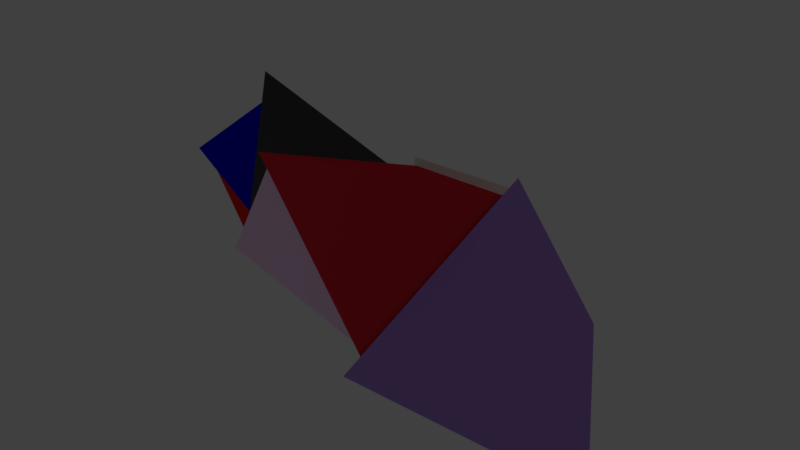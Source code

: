 # Source: Tetra_multi_connected_one_pod.blend  (saved by Blender 2.78.0; exported with 4.5.12 LTS)
import bpy
from mathutils import Matrix  # noqa: F401  (used for matrix-valued properties, if any)

bpy.ops.wm.read_factory_settings(use_empty=True)
scene = bpy.context.scene
scene.name = 'Scene'

# ---- collections
col_collection_1 = bpy.data.collections.new('Collection 1'); scene.collection.children.link(col_collection_1)

# ---- materials (node trees are filled in below, after node groups)
mat_material_010 = bpy.data.materials.new('Material.010')
mat_material_010.alpha_threshold = 0.0
mat_material_010.use_transparent_shadow = False
mat_material_010.diffuse_color = (0.1377, 0.1508, 0.8, 1.0)
mat_material_010.roughness = 0.5
mat_material_009 = bpy.data.materials.new('Material.009')
mat_material_009.alpha_threshold = 0.0
mat_material_009.use_transparent_shadow = False
mat_material_009.diffuse_color = (0.8937, 1.0, 0.00468, 1.0)
mat_material_009.roughness = 0.5
mat_material_008 = bpy.data.materials.new('Material.008')
mat_material_008.alpha_threshold = 0.0
mat_material_008.use_transparent_shadow = False
mat_material_008.diffuse_color = (1.0, 1.0, 1.0, 1.0)
mat_material_008.roughness = 0.5
mat_material_008.specular_intensity = 1.0
mat_material_007 = bpy.data.materials.new('Material.007')
mat_material_007.alpha_threshold = 0.0
mat_material_007.use_transparent_shadow = False
mat_material_007.diffuse_color = (0.8, 0.02184, 0.005634, 1.0)
mat_material_007.roughness = 0.5
mat_material = bpy.data.materials.new('Material')
mat_material.alpha_threshold = 0.0
mat_material.use_transparent_shadow = False
mat_material.diffuse_color = (0.002786, 0.0, 0.7743, 1.0)
mat_material.specular_color = (0.9335, 1.0, 0.9702)
mat_material.roughness = 0.5
mat_material.specular_intensity = 0.963
mat_material_006 = bpy.data.materials.new('Material.006')
mat_material_006.alpha_threshold = 0.0
mat_material_006.use_transparent_shadow = False
mat_material_006.diffuse_color = (0.04465, 0.8, 0.02779, 1.0)
mat_material_006.roughness = 0.5
mat_material_005 = bpy.data.materials.new('Material.005')
mat_material_005.alpha_threshold = 0.0
mat_material_005.use_transparent_shadow = False
mat_material_005.diffuse_color = (0.07203, 0.06713, 0.07324, 1.0)
mat_material_005.roughness = 0.5
mat_material_004 = bpy.data.materials.new('Material.004')
mat_material_004.alpha_threshold = 0.0
mat_material_004.use_transparent_shadow = False
mat_material_004.diffuse_color = (1.0, 0.682, 0.9943, 1.0)
mat_material_004.roughness = 0.5
mat_material_003 = bpy.data.materials.new('Material.003')
mat_material_003.alpha_threshold = 0.0
mat_material_003.use_transparent_shadow = False
mat_material_003.diffuse_color = (0.8, 0.02687, 0.04565, 1.0)
mat_material_003.roughness = 0.5
mat_material_002 = bpy.data.materials.new('Material.002')
mat_material_002.alpha_threshold = 0.0
mat_material_002.use_transparent_shadow = False
mat_material_002.diffuse_color = (1.0, 0.9348, 0.9068, 1.0)
mat_material_002.roughness = 0.5
mat_material_001 = bpy.data.materials.new('Material.001')
mat_material_001.alpha_threshold = 0.0
mat_material_001.use_transparent_shadow = False
mat_material_001.diffuse_color = (0.4673, 0.2566, 0.8, 1.0)
mat_material_001.roughness = 0.5

# ---- material node trees

# ---- world
world_world = bpy.data.worlds.new('World'); scene.world = world_world
world_world.color = (0.05088, 0.05088, 0.05088)
world_world.use_sun_shadow = False
world_world.sun_shadow_jitter_overblur = 0.0
world_world.cycles.sampling_method = 'MANUAL'

# ---- lights
light_point_003 = bpy.data.lights.new('Point.003', 'POINT')
light_point_003.transmission_factor = 0.0
light_point_003.energy = 200.0
light_point_003.shadow_buffer_clip_start = 0.5
light_point_003.shadow_soft_size = 1.0
light_point_003.shadow_maximum_resolution = 0.006
light_point_003.use_absolute_resolution = True
light_point_002 = bpy.data.lights.new('Point.002', 'POINT')
light_point_002.transmission_factor = 0.0
light_point_002.energy = 100.0
light_point_002.shadow_buffer_clip_start = 0.5
light_point_002.shadow_soft_size = 1.0
light_point_002.shadow_maximum_resolution = 0.006
light_point_002.use_absolute_resolution = True
light_point_001 = bpy.data.lights.new('Point.001', 'POINT')
light_point_001.transmission_factor = 0.0
light_point_001.energy = 50.0
light_point_001.shadow_buffer_clip_start = 0.5
light_point_001.shadow_soft_size = 1.0
light_point_001.shadow_maximum_resolution = 0.006
light_point_001.use_absolute_resolution = True
light_point = bpy.data.lights.new('Point', 'POINT')
light_point.transmission_factor = 0.0
light_point.energy = 500.0
light_point.shadow_buffer_clip_start = 0.5
light_point.shadow_soft_size = 1.0
light_point.shadow_maximum_resolution = 0.006
light_point.use_absolute_resolution = True

# ---- meshes
me_cone_012 = bpy.data.meshes.new('Cone.012')
me_cone_012.from_pydata([(-2.499, 7.213, -4.08), (2.499, -1.443, -4.08), (-2.499, 1.443, 4.08), (-7.496, -1.443, -4.08)], [], [(0, 2, 1), (1, 2, 3), (3, 2, 0), (0, 1, 3)])
me_cone_012.materials.append(mat_material_010)
me_cone_012.use_remesh_preserve_volume = False
me_cone_012.use_remesh_preserve_attributes = False
me_cone_012.use_mirror_vertex_groups = False
me_cone_012.update()
me_cone_011 = bpy.data.meshes.new('Cone.011')
me_cone_011.from_pydata([(-33.41, 28.86, 8.789), (-35.81, 13.15, 10.51), (-45.05, 23.55, 18.36), (-29.75, 21.68, 22.59)], [], [(0, 2, 1), (1, 2, 3), (3, 2, 0), (0, 1, 3)])
me_cone_011.materials.append(mat_material_009)
me_cone_011.use_remesh_preserve_volume = False
me_cone_011.use_remesh_preserve_attributes = False
me_cone_011.use_mirror_vertex_groups = False
me_cone_011.update()
me_cone_008 = bpy.data.meshes.new('Cone.008')
me_cone_008.from_pydata([(-35.43, 11.04, 8.206), (-48.15, 25.36, 19.02), (-41.66, 6.793, 28.87), (-27.1, 22.78, 24.84)], [], [(0, 2, 1), (1, 2, 3), (3, 2, 0), (0, 1, 3)])
me_cone_008.materials.append(mat_material_008)
me_cone_008.use_remesh_preserve_volume = False
me_cone_008.use_remesh_preserve_attributes = False
me_cone_008.use_mirror_vertex_groups = False
me_cone_008.update()
me_cone_007 = bpy.data.meshes.new('Cone.007')
me_cone_007.from_pydata([(-35.63, 10.4, 4.868), (-43.56, 4.992, 31.16), (-25.03, 25.33, 26.03), (-17.66, -1.467, 22.74)], [], [(0, 2, 1), (1, 2, 3), (3, 2, 0), (0, 1, 3)])
me_cone_007.materials.append(mat_material_007)
me_cone_007.use_remesh_preserve_volume = False
me_cone_007.use_remesh_preserve_attributes = False
me_cone_007.use_mirror_vertex_groups = False
me_cone_007.update()
me_cone_006 = bpy.data.meshes.new('Cone.006')
me_cone_006.from_pydata([(-20.34, 8.835, 52.97), (-46.71, 4.157, 32.0), (-24.19, 28.88, 25.76), (-15.23, -3.694, 21.76)], [], [(0, 2, 1), (1, 2, 3), (3, 2, 0), (0, 1, 3)])
me_cone_006.materials.append(mat_material)
me_cone_006.use_remesh_preserve_volume = False
me_cone_006.use_remesh_preserve_attributes = False
me_cone_006.use_mirror_vertex_groups = False
me_cone_006.update()
me_cone_001 = bpy.data.meshes.new('Cone.001')
me_cone_001.from_pydata([(-20.26, 8.651, 56.7), (-24.78, 32.23, 24.68), (-14.24, -6.089, 19.98), (11.76, 20.05, 35.55)], [], [(0, 2, 1), (1, 2, 3), (3, 2, 0), (0, 1, 3)])
me_cone_001.materials.append(mat_material_006)
me_cone_001.use_remesh_preserve_volume = False
me_cone_001.use_remesh_preserve_attributes = False
me_cone_001.use_mirror_vertex_groups = False
me_cone_001.update()
me_cone_005 = bpy.data.meshes.new('Cone.005')
me_cone_005.from_pydata([(-21.99, 8.758, 59.61), (-15.09, -8.172, 17.44), (14.77, 21.85, 35.32), (12.32, -20.88, 52.08)], [], [(0, 2, 1), (1, 2, 3), (3, 2, 0), (0, 1, 3)])
me_cone_005.materials.append(mat_material_005)
me_cone_005.use_remesh_preserve_volume = False
me_cone_005.use_remesh_preserve_attributes = False
me_cone_005.use_mirror_vertex_groups = False
me_cone_005.update()
me_cone_004 = bpy.data.meshes.new('Cone.004')
me_cone_004.from_pydata([(15.88, 24.17, 35.37), (-17.88, -9.772, 15.15), (13.11, -24.15, 54.31), (33.1, -15.87, 7.06)], [], [(0, 2, 1), (1, 2, 3), (3, 2, 0), (0, 1, 3)])
me_cone_004.materials.append(mat_material_004)
me_cone_004.use_remesh_preserve_volume = False
me_cone_004.use_remesh_preserve_attributes = False
me_cone_004.use_mirror_vertex_groups = False
me_cone_004.update()
me_cone_003 = bpy.data.meshes.new('Cone.003')
me_cone_003.from_pydata([(15.03, 27.81, 35.91), (63.4, -0.1402, 51.73), (11.78, -26.19, 56.99), (34.37, -16.9, 4.317), (15.03, 27.81, 35.91), (15.03, 27.81, 35.91), (15.03, 27.81, 35.91), (15.03, 27.81, 35.91), (15.03, 27.81, 35.91), (15.03, 27.81, 35.91), (15.03, 27.81, 35.91), (15.03, 27.81, 35.91), (15.03, 27.81, 35.91), (15.03, 27.81, 35.91), (15.03, 27.81, 35.91), (15.03, 27.81, 35.91), (15.03, 27.81, 35.91), (15.03, 27.81, 35.91), (15.03, 27.81, 35.91), (15.03, 27.81, 35.91), (15.03, 27.81, 35.91), (15.03, 27.81, 35.91)], [(0, 4), (4, 5), (5, 6), (6, 7), (7, 8), (8, 9), (9, 10), (10, 11), (11, 12), (12, 13), (13, 14), (14, 15), (15, 16), (16, 17), (17, 18), (18, 19), (19, 20), (20, 21)], [(0, 2, 1), (1, 2, 3), (3, 2, 0), (0, 1, 3)])
me_cone_003.materials.append(mat_material_003)
me_cone_003.use_remesh_preserve_volume = False
me_cone_003.use_remesh_preserve_attributes = False
me_cone_003.use_mirror_vertex_groups = False
me_cone_003.update()
me_cone_002 = bpy.data.meshes.new('Cone.002')
me_cone_002.from_pydata([(11.76, 31.17, 36.42), (33.12, -18.15, 1.545), (65.15, 0.3427, 53.85), (65.15, 37.33, 1.545)], [], [(0, 2, 1), (1, 2, 3), (3, 2, 0), (0, 1, 3)])
me_cone_002.materials.append(mat_material_002)
me_cone_002.use_remesh_preserve_volume = False
me_cone_002.use_remesh_preserve_attributes = False
me_cone_002.use_mirror_vertex_groups = False
me_cone_002.update()
me_cone = bpy.data.meshes.new('Cone')
me_cone.from_pydata([(65.75, 40.39, 0.0), (100.7, -20.19, 0.0), (65.75, 9.934e-09, 57.11), (30.77, -20.19, 0.0)], [], [(0, 2, 1), (1, 2, 3), (3, 2, 0), (0, 1, 3)])
me_cone.materials.append(mat_material_001)
me_cone.use_remesh_preserve_volume = False
me_cone.use_remesh_preserve_attributes = False
me_cone.use_mirror_vertex_groups = False
me_cone.update()

# ---- objects
ob_tetra_10 = bpy.data.objects.new('Tetra-10', me_cone_012)
ob_tetra_16 = bpy.data.objects.new('Tetra-16', me_cone_011)
ob_tetra_22 = bpy.data.objects.new('Tetra-22', me_cone_008)
ob_tetra_28 = bpy.data.objects.new('Tetra-28', me_cone_007)
ob_tetra_34 = bpy.data.objects.new('Tetra-34', me_cone_006)
ob_tetra_40 = bpy.data.objects.new('Tetra-40', me_cone_001)
ob_tetra_46 = bpy.data.objects.new('Tetra-46', me_cone_005)
ob_tetra_52 = bpy.data.objects.new('Tetra-52', me_cone_004)
ob_point_003 = bpy.data.objects.new('Point.003', light_point_003)
ob_point_002 = bpy.data.objects.new('Point.002', light_point_002)
ob_point_001 = bpy.data.objects.new('Point.001', light_point_001)
ob_point = bpy.data.objects.new('Point', light_point)
ob_tetra_58 = bpy.data.objects.new('Tetra-58', me_cone_003)
ob_tetra_64 = bpy.data.objects.new('Tetra-64', me_cone_002)
ob_tetra_70 = bpy.data.objects.new('Tetra-70', me_cone)

# ---- transforms, parenting, visibility, modifiers, constraints
ob_tetra_10.location = (-39.55, 19.87, 13.74)
ob_tetra_10.rotation_euler = (0.1911, -0.5236, -0.6964)
ob_tetra_10.lineart.crease_threshold = 0.0
ob_tetra_16.location = (0.0, 0.0, 0.0)
ob_tetra_16.scale = (1.0, 1.0, 1.0)
ob_tetra_16.lineart.crease_threshold = 0.0
ob_tetra_22.location = (3.815e-06, -2.861e-06, 0.0)
ob_tetra_22.lineart.crease_threshold = 0.0
ob_tetra_28.location = (0.0, 0.0, 0.0)
ob_tetra_28.scale = (1.0, 1.0, 1.0)
ob_tetra_28.lineart.crease_threshold = 0.0
ob_tetra_34.location = (0.0, 0.0, 0.0)
ob_tetra_34.scale = (1.0, 1.0, 1.0)
ob_tetra_34.lineart.crease_threshold = 0.0
ob_tetra_40.location = (0.0, 0.0, 0.0)
ob_tetra_40.lineart.crease_threshold = 0.0
ob_tetra_46.location = (0.0, 9.537e-07, 0.0)
ob_tetra_46.rotation_euler = (-1.341e-07, -1.714e-07, -2.98e-08)
ob_tetra_46.scale = (1.0, 1.0, 1.0)
ob_tetra_46.lineart.crease_threshold = 0.0
ob_tetra_52.location = (0.0, 0.0, 0.0)
ob_tetra_52.lineart.crease_threshold = 0.0
ob_point_003.location = (-0.3801, 81.24, -52.26)
ob_point_003.lineart.crease_threshold = 0.0
ob_point_002.location = (110.4, 81.24, 19.89)
ob_point_002.lineart.crease_threshold = 0.0
ob_point_001.location = (-88.13, 81.24, 19.89)
ob_point_001.lineart.crease_threshold = 0.0
ob_point.location = (-23.56, -72.88, 21.67)
ob_point.lineart.crease_threshold = 0.0
ob_tetra_58.location = (0.0, 0.0, 0.0)
ob_tetra_58.lineart.crease_threshold = 0.0
ob_tetra_64.location = (0.0, 0.0, 0.0)
ob_tetra_64.lineart.crease_threshold = 0.0
ob_tetra_70.location = (0.0, 0.0, 0.0)
ob_tetra_70.lineart.crease_threshold = 0.0

# ---- collection membership
col_collection_1.objects.link(ob_tetra_10)
col_collection_1.objects.link(ob_tetra_16)
col_collection_1.objects.link(ob_tetra_22)
col_collection_1.objects.link(ob_tetra_28)
col_collection_1.objects.link(ob_tetra_34)
col_collection_1.objects.link(ob_tetra_40)
col_collection_1.objects.link(ob_tetra_46)
col_collection_1.objects.link(ob_tetra_52)
col_collection_1.objects.link(ob_point_003)
col_collection_1.objects.link(ob_point_002)
col_collection_1.objects.link(ob_point_001)
col_collection_1.objects.link(ob_point)
col_collection_1.objects.link(ob_tetra_58)
col_collection_1.objects.link(ob_tetra_64)
col_collection_1.objects.link(ob_tetra_70)

# ---- scene / render settings (as saved in the file)
scene.frame_start = 1; scene.frame_end = 250; scene.frame_set(236)
scene.render.engine = 'BLENDER_EEVEE_NEXT'
scene.render.resolution_percentage = 50
scene.render.dither_intensity = 0.0
scene.cycles.use_denoising = False
scene.cycles.samples = 128
scene.cycles.sampling_pattern = 'TABULATED_SOBOL'
scene.cycles.light_sampling_threshold = 0.0
scene.cycles.use_adaptive_sampling = False
scene.cycles.use_light_tree = False
scene.cycles.blur_glossy = 0.0
scene.cycles.sample_clamp_indirect = 0.0
scene.view_settings.view_transform = 'Standard'
bpy.context.view_layer.update()

# ---- added for rendering (the .blend has no active camera): camera
cam_auto = bpy.data.cameras.new('AutoCamera')
cam_auto.lens = 50.0
cam_auto.sensor_width = 36.0
cam_auto.clip_end = 2819.5
ob_auto_camera = bpy.data.objects.new('AutoCamera', cam_auto)
scene.collection.objects.link(ob_auto_camera)
ob_auto_camera.location = (186.944, -185.687, 158.328)
ob_auto_camera.rotation_euler = (1.09748, -7.21219e-08, 0.694738)
scene.camera = ob_auto_camera
bpy.context.view_layer.update()
